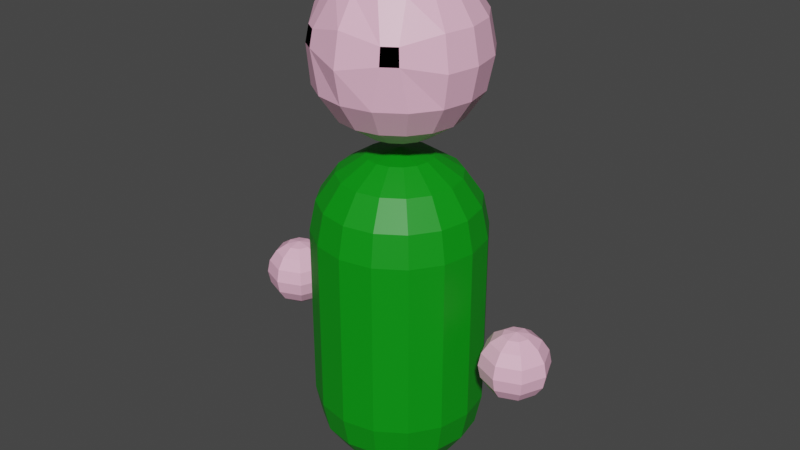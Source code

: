 # Source: Player_Model.blend  (saved by Blender 2.80.75; exported with 4.5.12 LTS)
import bpy
from mathutils import Matrix  # noqa: F401  (used for matrix-valued properties, if any)

bpy.ops.wm.read_factory_settings(use_empty=True)
scene = bpy.context.scene
scene.name = 'Scene'

# ---- collections
col_collection = bpy.data.collections.new('Collection'); scene.collection.children.link(col_collection)

# ---- materials (node trees are filled in below, after node groups)
mat_clothes = bpy.data.materials.new('Clothes')
mat_clothes.use_transparent_shadow = False
mat_skin = bpy.data.materials.new('Skin')
mat_skin.alpha_threshold = 0.0
mat_skin.use_transparent_shadow = False
mat_skin.line_color = (0.0, 0.0, 0.0, 1.0)
mat_eyes = bpy.data.materials.new('Eyes')
mat_eyes.use_transparent_shadow = False

# ---- material node trees
mat_clothes.use_nodes = True; mat_clothes.node_tree.nodes.clear()
_N = mat_clothes.node_tree.nodes; _L = mat_clothes.node_tree.links
n0 = _N.new('ShaderNodeOutputMaterial'); n0.name = 'Material Output'; n0.location = (300, 300)
n1 = _N.new('ShaderNodeBsdfPrincipled'); n1.name = 'Principled BSDF'; n1.location = (10, 300)
n1.distribution = 'GGX'
n1.subsurface_method = 'BURLEY'
n1.inputs[0].default_value = (0.0, 0.2932, 0.004274, 1.0)
n1.inputs[3].default_value = 1.45
n1.inputs[27].default_value = (0.0, 0.0, 0.0, 1.0)
n1.inputs[28].default_value = 1.0
_L.new(n1.outputs[0], n0.inputs[0])
n0.is_active_output = True
mat_skin.use_nodes = True; mat_skin.node_tree.nodes.clear()
_N = mat_skin.node_tree.nodes; _L = mat_skin.node_tree.links
n0 = _N.new('ShaderNodeOutputMaterial'); n0.name = 'Material Output'; n0.location = (300, 300)
n1 = _N.new('ShaderNodeBsdfPrincipled'); n1.name = 'Principled BSDF'; n1.location = (10, 300)
n1.distribution = 'GGX'
n1.subsurface_method = 'BURLEY'
n1.inputs[0].default_value = (1.0, 0.5225, 0.7118, 1.0)
n1.inputs[2].default_value = 0.4
n1.inputs[3].default_value = 1.45
n1.inputs[27].default_value = (0.0, 0.0, 0.0, 1.0)
n1.inputs[28].default_value = 1.0
_L.new(n1.outputs[0], n0.inputs[0])
n0.is_active_output = True
mat_eyes.use_nodes = True; mat_eyes.node_tree.nodes.clear()
_N = mat_eyes.node_tree.nodes; _L = mat_eyes.node_tree.links
n0 = _N.new('ShaderNodeOutputMaterial'); n0.name = 'Material Output'; n0.location = (300, 300)
n1 = _N.new('ShaderNodeBsdfPrincipled'); n1.name = 'Principled BSDF'; n1.location = (10, 300)
n1.distribution = 'GGX'
n1.subsurface_method = 'BURLEY'
n1.inputs[0].default_value = (0.0, 0.0, 0.0, 1.0)
n1.inputs[3].default_value = 1.45
n1.inputs[13].default_value = 0.0
n1.inputs[27].default_value = (0.0, 0.0, 0.0, 1.0)
n1.inputs[28].default_value = 1.0
_L.new(n1.outputs[0], n0.inputs[0])
n0.is_active_output = True

# ---- world
world_world = bpy.data.worlds.new('World'); scene.world = world_world
world_world.use_nodes = True; world_world.node_tree.nodes.clear()
_N = world_world.node_tree.nodes; _L = world_world.node_tree.links
n0 = _N.new('ShaderNodeOutputWorld'); n0.name = 'World Output'; n0.location = (300, 300)
n1 = _N.new('ShaderNodeBackground'); n1.name = 'Background'; n1.location = (10, 300)
n1.inputs[0].default_value = (0.05088, 0.05088, 0.05088, 1.0)
_L.new(n1.outputs[0], n0.inputs[0])
n0.is_active_output = True
world_world.color = (0.05088, 0.05088, 0.05088)
world_world.use_sun_shadow = False
world_world.sun_shadow_jitter_overblur = 0.0

# ---- meshes
me_sphere = bpy.data.meshes.new('Sphere')
me_sphere.from_pydata([(0.0, 1.162, -0.221), (0.0, 1.065, -0.2887), (0.0, 0.1847, -0.2887), (0.0, 0.02278, -0.1196), (0.04576, 1.227, -0.1105), (0.08456, 1.162, -0.2042), (0.1105, 1.065, -0.2667), (0.1196, 0.2992, -0.2887), (0.1105, 0.1847, -0.2667), (0.08456, 0.08764, -0.2042), (0.04576, 0.02278, -0.1105), (0.08456, 1.227, -0.08456), (0.1563, 1.162, -0.1563), (0.2042, 1.065, -0.2042), (0.221, 0.2992, -0.221), (0.2042, 0.1847, -0.2042), (0.1563, 0.08764, -0.1563), (0.08456, 0.02278, -0.08456), (0.1105, 1.227, -0.04576), (0.2042, 1.162, -0.08456), (0.2667, 1.065, -0.1105), (0.2887, 0.2992, -0.1196), (0.2667, 0.1847, -0.1105), (0.2042, 0.08764, -0.08456), (0.1105, 0.02278, -0.04576), (0.1196, 1.227, -2.408e-07), (0.221, 1.162, -2.116e-07), (0.2887, 1.065, -1.771e-07), (0.3125, 0.2992, -5.234e-08), (0.2887, 0.1847, -3.369e-08), (0.221, 0.08764, -3.65e-08), (0.1196, 0.02278, -2.127e-08), (0.1105, 1.227, 0.04576), (0.2042, 1.162, 0.08456), (0.2667, 1.065, 0.1105), (0.2887, 0.2992, 0.1196), (0.2667, 0.1847, 0.1105), (0.2042, 0.08764, 0.08456), (0.1105, 0.02278, 0.04576), (0.08456, 1.227, 0.08456), (0.1562, 1.162, 0.1562), (0.2042, 1.065, 0.2042), (0.221, 0.2992, 0.221), (0.2042, 0.1847, 0.2042), (0.1562, 0.08764, 0.1562), (0.08456, 0.02278, 0.08456), (0.04576, 1.227, 0.1105), (0.08456, 1.162, 0.2042), (0.1105, 1.065, 0.2667), (0.1196, 0.2992, 0.2887), (0.1105, 0.1847, 0.2667), (0.08456, 0.08764, 0.2042), (0.04576, 0.02278, 0.1105), (-2.271e-08, 1.227, 0.1196), (-8.325e-08, 1.162, 0.221), (-9.256e-08, 1.065, 0.2887), (-1.019e-07, 0.2992, 0.3125), (-9.256e-08, 0.1847, 0.2887), (-8.325e-08, 0.08764, 0.221), (-5.065e-08, 0.02278, 0.1196), (-0.04576, 1.227, 0.1105), (-0.08456, 1.162, 0.2042), (-0.1105, 1.065, 0.2667), (-0.1196, 0.2992, 0.2887), (-0.1105, 0.1847, 0.2667), (-0.08456, 0.08764, 0.2042), (-0.04576, 0.02278, 0.1105), (-0.08456, 1.227, 0.08456), (-0.1563, 1.162, 0.1562), (-0.2042, 1.065, 0.2042), (-0.221, 0.2992, 0.221), (-0.2042, 0.1847, 0.2042), (-0.1563, 0.08764, 0.1562), (-0.08456, 0.02278, 0.08456), (-0.1105, 1.227, 0.04576), (-0.2042, 1.162, 0.08456), (-0.2667, 1.065, 0.1105), (-0.2887, 0.2992, 0.1196), (-0.2667, 0.1847, 0.1105), (-0.2042, 0.08764, 0.08456), (-0.1105, 0.02278, 0.04576), (-0.1196, 1.227, -2.78e-07), (-0.221, 1.162, -3.42e-07), (-0.2887, 1.065, -3.355e-07), (-0.3125, 0.2992, -2.386e-07), (-0.2887, 0.1847, -1.92e-07), (-0.221, 0.08764, -1.669e-07), (-0.1196, 0.02278, -1.097e-07), (-0.1105, 1.227, -0.04576), (-0.2042, 1.162, -0.08456), (-0.2667, 1.065, -0.1105), (-0.2887, 0.2992, -0.1196), (-0.2667, 0.1847, -0.1105), (-0.2042, 0.08764, -0.08456), (-0.1105, 0.02278, -0.04576), (-0.08456, 1.227, -0.08456), (-0.1562, 1.162, -0.1563), (-0.2042, 1.065, -0.2042), (-0.221, 0.2992, -0.221), (-0.2042, 0.1847, -0.2042), (-0.1562, 0.08764, -0.1563), (-0.08456, 0.02278, -0.08456), (-0.04576, 1.227, -0.1105), (-0.08456, 1.162, -0.2042), (-0.1105, 1.065, -0.2667), (-0.1196, 0.2992, -0.2887), (-0.1105, 0.1847, -0.2667), (-0.08456, 0.08764, -0.2042), (-0.04576, 0.02278, -0.1105), (-2.109e-14, 1.25, -2.037e-07), (3.317e-08, 1.227, -0.1196), (2.055e-07, 0.2992, -0.3125), (1.356e-07, 0.08764, -0.221), (0.0, -7.688e-15, -4.719e-08), (0.1196, 0.9508, -0.2887), (0.221, 0.9508, -0.221), (0.2887, 0.9508, -0.1196), (0.3125, 0.9508, -1.585e-07), (0.2887, 0.9508, 0.1196), (0.221, 0.9508, 0.221), (0.1196, 0.9508, 0.2887), (-1.019e-07, 0.9508, 0.3125), (-0.1196, 0.9508, 0.2887), (-0.221, 0.9508, 0.221), (-0.2887, 0.9508, 0.1196), (-0.3125, 0.9508, -3.448e-07), (-0.2887, 0.9508, -0.1196), (-0.221, 0.9508, -0.221), (-0.1196, 0.9508, -0.2887), (2.055e-07, 0.9508, -0.3125), (0.0, 1.82, -0.221), (0.0, 1.719, -0.2887), (0.0, 1.479, -0.2887), (0.0, 1.31, -0.1196), (0.04576, 1.888, -0.1105), (0.08456, 1.82, -0.2042), (0.1105, 1.719, -0.2667), (0.1196, 1.599, -0.2887), (0.1105, 1.479, -0.2667), (0.08456, 1.378, -0.2042), (0.04576, 1.31, -0.1105), (0.08456, 1.888, -0.08456), (0.1562, 1.82, -0.1563), (0.2042, 1.719, -0.2042), (0.221, 1.599, -0.221), (0.2042, 1.479, -0.2042), (0.1562, 1.378, -0.1563), (0.08456, 1.31, -0.08456), (0.1105, 1.888, -0.04576), (0.2042, 1.82, -0.08456), (0.2667, 1.719, -0.1105), (0.2887, 1.599, -0.1196), (0.2667, 1.479, -0.1105), (0.2042, 1.378, -0.08456), (0.1105, 1.31, -0.04576), (0.1196, 1.888, -3.484e-07), (0.221, 1.82, -3.187e-07), (0.2887, 1.719, -2.836e-07), (0.3125, 1.599, -2.641e-07), (0.2887, 1.479, -2.446e-07), (0.221, 1.378, -2.467e-07), (0.1196, 1.31, -2.31e-07), (0.1105, 1.888, 0.04576), (0.2042, 1.82, 0.08456), (0.2667, 1.719, 0.1105), (0.2887, 1.599, 0.1196), (0.2667, 1.479, 0.1105), (0.2042, 1.378, 0.08456), (0.1105, 1.31, 0.04576), (0.08456, 1.888, 0.08456), (0.1562, 1.82, 0.1562), (0.184, 1.689, 0.2246), (0.1924, 1.629, 0.2331), (0.2042, 1.479, 0.2042), (0.1562, 1.378, 0.1562), (0.08456, 1.31, 0.08456), (0.04576, 1.888, 0.1105), (0.08456, 1.82, 0.2042), (0.1371, 1.689, 0.2559), (0.1417, 1.629, 0.2669), (0.1105, 1.479, 0.2667), (0.08456, 1.378, 0.2042), (0.04576, 1.31, 0.1105), (-2.271e-08, 1.888, 0.1196), (-8.325e-08, 1.82, 0.221), (-9.256e-08, 1.719, 0.2887), (-1.019e-07, 1.599, 0.3125), (-9.256e-08, 1.479, 0.2887), (-8.325e-08, 1.378, 0.221), (-5.065e-08, 1.31, 0.1196), (-0.04576, 1.888, 0.1105), (-0.08456, 1.82, 0.2042), (-0.1371, 1.689, 0.2559), (-0.1417, 1.629, 0.2669), (-0.1105, 1.479, 0.2667), (-0.08456, 1.378, 0.2042), (-0.04576, 1.31, 0.1105), (-0.08456, 1.888, 0.08456), (-0.1562, 1.82, 0.1562), (-0.184, 1.689, 0.2246), (-0.1924, 1.629, 0.2331), (-0.2042, 1.479, 0.2042), (-0.1562, 1.378, 0.1562), (-0.08456, 1.31, 0.08456), (-0.1105, 1.888, 0.04576), (-0.2042, 1.82, 0.08456), (-0.2667, 1.719, 0.1105), (-0.2887, 1.599, 0.1196), (-0.2667, 1.479, 0.1105), (-0.2042, 1.378, 0.08456), (-0.1105, 1.31, 0.04576), (-0.1196, 1.888, -3.856e-07), (-0.221, 1.82, -4.491e-07), (-0.2887, 1.719, -4.419e-07), (-0.3125, 1.599, -4.504e-07), (-0.2887, 1.479, -4.029e-07), (-0.221, 1.378, -3.771e-07), (-0.1196, 1.31, -3.195e-07), (-0.1105, 1.888, -0.04576), (-0.2042, 1.82, -0.08456), (-0.2667, 1.719, -0.1105), (-0.2887, 1.599, -0.1196), (-0.2667, 1.479, -0.1105), (-0.2042, 1.378, -0.08456), (-0.1105, 1.31, -0.04576), (-0.08456, 1.888, -0.08456), (-0.1562, 1.82, -0.1563), (-0.2042, 1.719, -0.2042), (-0.221, 1.599, -0.221), (-0.2042, 1.479, -0.2042), (-0.1562, 1.378, -0.1563), (-0.08456, 1.31, -0.08456), (-0.04576, 1.888, -0.1105), (-0.08456, 1.82, -0.2042), (-0.1105, 1.719, -0.2667), (-0.1196, 1.599, -0.2887), (-0.1105, 1.479, -0.2667), (-0.08456, 1.378, -0.2042), (-0.04576, 1.31, -0.1105), (-2.109e-14, 1.911, -3.114e-07), (3.317e-08, 1.888, -0.1196), (2.055e-07, 1.599, -0.3125), (1.356e-07, 1.378, -0.221), (0.0, 1.286, -2.568e-07), (-0.4375, 0.5101, 0.0625), (-0.4183, 0.5506, 0.08166), (-0.4116, 0.5984, 0.08839), (-0.4183, 0.6463, 0.08166), (0.5, 0.5984, -0.125), (-0.4375, 0.6868, 0.0625), (0.5, 0.5101, -0.08839), (0.5, 0.483, -0.04784), (-0.4662, 0.7139, 0.03382), (-0.4522, 0.483, -9.585e-08), (0.5338, 0.7139, -0.03382), (0.5625, 0.6868, -0.0625), (0.5817, 0.6463, -0.08166), (0.5884, 0.5984, -0.08839), (0.5817, 0.5506, -0.08166), (0.5625, 0.5101, -0.0625), (0.5338, 0.483, -0.03382), (-0.4116, 0.5101, -1.026e-07), (-0.3845, 0.5506, -1.045e-07), (0.5478, 0.7139, -1.358e-07), (0.5884, 0.6868, -1.314e-07), (0.6155, 0.6463, -1.201e-07), (0.625, 0.5984, -1.17e-07), (0.6155, 0.5506, -1.045e-07), (0.5884, 0.5101, -1.026e-07), (0.5478, 0.483, -9.585e-08), (-0.375, 0.5984, -1.17e-07), (-0.3845, 0.6463, -1.201e-07), (0.5338, 0.7139, 0.03382), (0.5625, 0.6868, 0.0625), (0.5817, 0.6463, 0.08166), (0.5884, 0.5984, 0.08839), (0.5817, 0.5506, 0.08166), (0.5625, 0.5101, 0.0625), (0.5338, 0.483, 0.03382), (-0.4116, 0.6868, -1.314e-07), (-0.4522, 0.7139, -1.358e-07), (0.5, 0.7139, 0.04784), (0.5, 0.6868, 0.08839), (0.5, 0.6463, 0.1155), (0.5, 0.5984, 0.125), (0.5, 0.5506, 0.1155), (0.5, 0.5101, 0.08839), (0.5, 0.483, 0.04784), (-0.4662, 0.483, -0.03382), (-0.4375, 0.5101, -0.0625), (0.4662, 0.7139, 0.03382), (0.4375, 0.6868, 0.0625), (0.4183, 0.6463, 0.08166), (0.4116, 0.5984, 0.08839), (0.4183, 0.5506, 0.08166), (0.4375, 0.5101, 0.0625), (0.4662, 0.483, 0.03382), (-0.4183, 0.5506, -0.08166), (-0.4116, 0.5984, -0.08839), (0.4522, 0.7139, -1.358e-07), (0.4116, 0.6868, -1.361e-07), (0.3845, 0.6463, -1.248e-07), (0.375, 0.5984, -1.17e-07), (0.3845, 0.5506, -1.092e-07), (0.4116, 0.5101, -1.073e-07), (0.4522, 0.483, -1.005e-07), (-0.4183, 0.6463, -0.08166), (-0.4375, 0.6868, -0.0625), (0.4662, 0.7139, -0.03382), (0.4375, 0.6868, -0.0625), (0.4183, 0.6463, -0.08166), (0.4116, 0.5984, -0.08839), (0.4183, 0.5506, -0.08166), (0.4375, 0.5101, -0.0625), (0.4662, 0.483, -0.03382), (0.5, 0.4734, -9.601e-08), (0.5, 0.7234, -1.179e-07), (0.5, 0.7139, -0.04784), (0.5, 0.6868, -0.08839), (0.5, 0.6463, -0.1155), (-0.4662, 0.7139, -0.03382), (0.5, 0.5506, -0.1155), (-0.5, 0.483, -0.04784), (-0.5, 0.5101, -0.08839), (-0.5, 0.5984, -0.125), (-0.4662, 0.483, 0.03382), (-0.5, 0.7139, 0.04784), (-0.5, 0.6868, 0.08839), (-0.5, 0.6463, 0.1155), (-0.5, 0.5984, 0.125), (-0.5, 0.5506, 0.1155), (-0.5, 0.5101, 0.08839), (-0.5, 0.483, 0.04784), (-0.5338, 0.7139, 0.03382), (-0.5625, 0.6868, 0.0625), (-0.5817, 0.6463, 0.08166), (-0.5884, 0.5984, 0.08839), (-0.5817, 0.5506, 0.08166), (-0.5625, 0.5101, 0.0625), (-0.5338, 0.483, 0.03382), (-0.5478, 0.7139, -1.358e-07), (-0.5884, 0.6868, -1.361e-07), (-0.6155, 0.6463, -1.248e-07), (-0.625, 0.5984, -1.17e-07), (-0.6155, 0.5506, -1.092e-07), (-0.5884, 0.5101, -1.073e-07), (-0.5478, 0.483, -1.005e-07), (-0.5338, 0.7139, -0.03382), (-0.5625, 0.6868, -0.0625), (-0.5817, 0.6463, -0.08166), (-0.5884, 0.5984, -0.08839), (-0.5817, 0.5506, -0.08166), (-0.5625, 0.5101, -0.0625), (-0.5338, 0.483, -0.03382), (-0.5, 0.4734, -9.601e-08), (-0.5, 0.7234, -1.179e-07), (-0.5, 0.7139, -0.04784), (-0.5, 0.6868, -0.08839), (-0.5, 0.6463, -0.1155), (-0.5, 0.5506, -0.1155)], [], [(110, 109, 4), (113, 3, 10), (112, 2, 8, 9), (129, 1, 6, 114), (0, 110, 4, 5), (3, 112, 9, 10), (2, 111, 7, 8), (1, 0, 5, 6), (114, 6, 13, 115), (5, 4, 11, 12), (10, 9, 16, 17), (8, 7, 14, 15), (6, 5, 12, 13), (4, 109, 11), (113, 10, 17), (9, 8, 15, 16), (17, 16, 23, 24), (15, 14, 21, 22), (13, 12, 19, 20), (11, 109, 18), (113, 17, 24), (16, 15, 22, 23), (115, 13, 20, 116), (12, 11, 18, 19), (20, 19, 26, 27), (18, 109, 25), (113, 24, 31), (23, 22, 29, 30), (116, 20, 27, 117), (19, 18, 25, 26), (24, 23, 30, 31), (22, 21, 28, 29), (113, 31, 38), (30, 29, 36, 37), (117, 27, 34, 118), (26, 25, 32, 33), (31, 30, 37, 38), (29, 28, 35, 36), (27, 26, 33, 34), (25, 109, 32), (33, 32, 39, 40), (38, 37, 44, 45), (36, 35, 42, 43), (34, 33, 40, 41), (32, 109, 39), (113, 38, 45), (37, 36, 43, 44), (118, 34, 41, 119), (45, 44, 51, 52), (43, 42, 49, 50), (41, 40, 47, 48), (39, 109, 46), (113, 45, 52), (44, 43, 50, 51), (119, 41, 48, 120), (40, 39, 46, 47), (46, 109, 53), (113, 52, 59), (51, 50, 57, 58), (120, 48, 55, 121), (47, 46, 53, 54), (52, 51, 58, 59), (50, 49, 56, 57), (48, 47, 54, 55), (58, 57, 64, 65), (121, 55, 62, 122), (54, 53, 60, 61), (59, 58, 65, 66), (57, 56, 63, 64), (55, 54, 61, 62), (53, 109, 60), (113, 59, 66), (66, 65, 72, 73), (64, 63, 70, 71), (62, 61, 68, 69), (60, 109, 67), (113, 66, 73), (65, 64, 71, 72), (122, 62, 69, 123), (61, 60, 67, 68), (71, 70, 77, 78), (69, 68, 75, 76), (67, 109, 74), (113, 73, 80), (72, 71, 78, 79), (123, 69, 76, 124), (68, 67, 74, 75), (73, 72, 79, 80), (113, 80, 87), (79, 78, 85, 86), (124, 76, 83, 125), (75, 74, 81, 82), (80, 79, 86, 87), (78, 77, 84, 85), (76, 75, 82, 83), (74, 109, 81), (125, 83, 90, 126), (82, 81, 88, 89), (87, 86, 93, 94), (85, 84, 91, 92), (83, 82, 89, 90), (81, 109, 88), (113, 87, 94), (86, 85, 92, 93), (94, 93, 100, 101), (92, 91, 98, 99), (90, 89, 96, 97), (88, 109, 95), (113, 94, 101), (93, 92, 99, 100), (126, 90, 97, 127), (89, 88, 95, 96), (97, 96, 103, 104), (95, 109, 102), (113, 101, 108), (100, 99, 106, 107), (127, 97, 104, 128), (96, 95, 102, 103), (101, 100, 107, 108), (99, 98, 105, 106), (113, 108, 3), (107, 106, 2, 112), (128, 104, 1, 129), (103, 102, 110, 0), (108, 107, 112, 3), (106, 105, 111, 2), (104, 103, 0, 1), (102, 109, 110), (105, 128, 129, 111), (98, 127, 128, 105), (91, 126, 127, 98), (84, 125, 126, 91), (77, 124, 125, 84), (70, 123, 124, 77), (63, 122, 123, 70), (56, 121, 122, 63), (49, 120, 121, 56), (42, 119, 120, 49), (35, 118, 119, 42), (28, 117, 118, 35), (21, 116, 117, 28), (14, 115, 116, 21), (7, 114, 115, 14), (111, 129, 114, 7), (242, 132, 138, 139), (241, 131, 136, 137), (130, 240, 134, 135), (133, 242, 139, 140), (132, 241, 137, 138), (131, 130, 135, 136), (240, 239, 134), (243, 133, 140), (140, 139, 146, 147), (138, 137, 144, 145), (136, 135, 142, 143), (134, 239, 141), (243, 140, 147), (139, 138, 145, 146), (137, 136, 143, 144), (135, 134, 141, 142), (143, 142, 149, 150), (141, 239, 148), (243, 147, 154), (146, 145, 152, 153), (144, 143, 150, 151), (142, 141, 148, 149), (147, 146, 153, 154), (145, 144, 151, 152), (243, 154, 161), (153, 152, 159, 160), (151, 150, 157, 158), (149, 148, 155, 156), (154, 153, 160, 161), (152, 151, 158, 159), (150, 149, 156, 157), (148, 239, 155), (156, 155, 162, 163), (161, 160, 167, 168), (159, 158, 165, 166), (157, 156, 163, 164), (155, 239, 162), (243, 161, 168), (160, 159, 166, 167), (158, 157, 164, 165), (168, 167, 174, 175), (166, 165, 172, 173), (164, 163, 170, 171), (162, 239, 169), (243, 168, 175), (167, 166, 173, 174), (165, 164, 171, 172), (163, 162, 169, 170), (169, 239, 176), (243, 175, 182), (174, 173, 180, 181), (172, 171, 178, 179), (170, 169, 176, 177), (175, 174, 181, 182), (173, 172, 179, 180), (171, 170, 177, 178), (181, 180, 187, 188), (179, 178, 185, 186), (177, 176, 183, 184), (182, 181, 188, 189), (180, 179, 186, 187), (178, 177, 184, 185), (176, 239, 183), (243, 182, 189), (189, 188, 195, 196), (187, 186, 193, 194), (185, 184, 191, 192), (183, 239, 190), (243, 189, 196), (188, 187, 194, 195), (186, 185, 192, 193), (184, 183, 190, 191), (194, 193, 200, 201), (192, 191, 198, 199), (190, 239, 197), (243, 196, 203), (195, 194, 201, 202), (193, 192, 199, 200), (191, 190, 197, 198), (196, 195, 202, 203), (243, 203, 210), (202, 201, 208, 209), (200, 199, 206, 207), (198, 197, 204, 205), (203, 202, 209, 210), (201, 200, 207, 208), (199, 198, 205, 206), (197, 239, 204), (207, 206, 213, 214), (205, 204, 211, 212), (210, 209, 216, 217), (208, 207, 214, 215), (206, 205, 212, 213), (204, 239, 211), (243, 210, 217), (209, 208, 215, 216), (217, 216, 223, 224), (215, 214, 221, 222), (213, 212, 219, 220), (211, 239, 218), (243, 217, 224), (216, 215, 222, 223), (214, 213, 220, 221), (212, 211, 218, 219), (220, 219, 226, 227), (218, 239, 225), (243, 224, 231), (223, 222, 229, 230), (221, 220, 227, 228), (219, 218, 225, 226), (224, 223, 230, 231), (222, 221, 228, 229), (243, 231, 238), (230, 229, 236, 237), (228, 227, 234, 235), (226, 225, 232, 233), (231, 230, 237, 238), (229, 228, 235, 236), (227, 226, 233, 234), (225, 239, 232), (233, 232, 240, 130), (238, 237, 242, 133), (236, 235, 241, 132), (234, 233, 130, 131), (232, 239, 240), (243, 238, 133), (237, 236, 132, 242), (235, 234, 131, 241), (251, 250, 259, 260), (321, 248, 257, 258), (319, 318, 255, 256), (317, 316, 254), (315, 251, 260), (250, 321, 258, 259), (248, 319, 256, 257), (318, 317, 254, 255), (256, 255, 264, 265), (254, 316, 263), (315, 260, 269), (259, 258, 267, 268), (257, 256, 265, 266), (255, 254, 263, 264), (260, 259, 268, 269), (258, 257, 266, 267), (315, 269, 278), (268, 267, 276, 277), (266, 265, 274, 275), (264, 263, 272, 273), (269, 268, 277, 278), (267, 266, 275, 276), (265, 264, 273, 274), (263, 316, 272), (273, 272, 281, 282), (278, 277, 286, 287), (276, 275, 284, 285), (274, 273, 282, 283), (272, 316, 281), (315, 278, 287), (277, 276, 285, 286), (275, 274, 283, 284), (287, 286, 295, 296), (285, 284, 293, 294), (283, 282, 291, 292), (281, 316, 290), (315, 287, 296), (286, 285, 294, 295), (284, 283, 292, 293), (282, 281, 290, 291), (290, 316, 299), (315, 296, 305), (295, 294, 303, 304), (293, 292, 301, 302), (291, 290, 299, 300), (296, 295, 304, 305), (294, 293, 302, 303), (292, 291, 300, 301), (304, 303, 312, 313), (302, 301, 310, 311), (300, 299, 308, 309), (305, 304, 313, 314), (303, 302, 311, 312), (301, 300, 309, 310), (299, 316, 308), (315, 305, 314), (314, 313, 250, 251), (312, 311, 248, 321), (310, 309, 318, 319), (308, 316, 317), (315, 314, 251), (313, 312, 321, 250), (311, 310, 319, 248), (309, 308, 317, 318), (322, 323, 289, 288), (359, 324, 298, 297), (358, 357, 307, 306), (356, 355, 320), (354, 322, 288), (323, 359, 297, 289), (324, 358, 306, 298), (357, 356, 320, 307), (306, 307, 279, 271), (320, 355, 280), (354, 288, 253), (289, 297, 262, 261), (298, 306, 271, 270), (307, 320, 280, 279), (288, 289, 261, 253), (297, 298, 270, 262), (354, 253, 325), (261, 262, 245, 244), (270, 271, 247, 246), (279, 280, 252, 249), (253, 261, 244, 325), (262, 270, 246, 245), (271, 279, 249, 247), (280, 355, 252), (249, 252, 326, 327), (325, 244, 331, 332), (245, 246, 329, 330), (247, 249, 327, 328), (252, 355, 326), (354, 325, 332), (244, 245, 330, 331), (246, 247, 328, 329), (332, 331, 338, 339), (330, 329, 336, 337), (328, 327, 334, 335), (326, 355, 333), (354, 332, 339), (331, 330, 337, 338), (329, 328, 335, 336), (327, 326, 333, 334), (333, 355, 340), (354, 339, 346), (338, 337, 344, 345), (336, 335, 342, 343), (334, 333, 340, 341), (339, 338, 345, 346), (337, 336, 343, 344), (335, 334, 341, 342), (345, 344, 351, 352), (343, 342, 349, 350), (341, 340, 347, 348), (346, 345, 352, 353), (344, 343, 350, 351), (342, 341, 348, 349), (340, 355, 347), (354, 346, 353), (353, 352, 323, 322), (351, 350, 324, 359), (349, 348, 357, 358), (347, 355, 356), (354, 353, 322), (352, 351, 359, 323), (350, 349, 358, 324), (348, 347, 356, 357)])
me_sphere.polygons.foreach_set('material_index', [0, 0, 0, 0, 0, 0, 0, 0, 0, 0, 0, 0, 0, 0, 0, 0, 0, 0, 0, 0, 0, 0, 0, 0, 0, 0, 0, 0, 0, 0, 0, 0, 0, 0, 0, 0, 0, 0, 0, 0, 0, 0, 0, 0, 0, 0, 0, 0, 0, 0, 0, 0, 0, 0, 0, 0, 0, 0, 0, 0, 0, 0, 0, 0, 0, 0, 0, 0, 0, 0, 0, 0, 0, 0, 0, 0, 0, 0, 0, 0, 0, 0, 0, 0, 0, 0, 0, 0, 0, 0, 0, 0, 0, 0, 0, 0, 0, 0, 0, 0, 0, 0, 0, 0, 0, 0, 0, 0, 0, 0, 0, 0, 0, 0, 0, 0, 0, 0, 0, 0, 0, 0, 0, 0, 0, 0, 0, 0, 0, 0, 0, 0, 0, 0, 0, 0, 0, 0, 0, 0, 0, 0, 0, 0, 1, 1, 1, 1, 1, 1, 1, 1, 1, 1, 1, 1, 1, 1, 1, 1, 1, 1, 1, 1, 1, 1, 1, 1, 1, 1, 1, 1, 1, 1, 1, 1, 1, 1, 1, 1, 1, 1, 1, 1, 1, 1, 1, 1, 1, 1, 1, 1, 1, 1, 1, 2, 1, 1, 1, 1, 1, 1, 1, 1, 1, 1, 1, 1, 1, 1, 1, 1, 1, 1, 1, 1, 1, 1, 1, 1, 1, 2, 1, 1, 1, 1, 1, 1, 1, 1, 1, 1, 1, 1, 1, 1, 1, 1, 1, 1, 1, 1, 1, 1, 1, 1, 1, 1, 1, 1, 1, 1, 1, 1, 1, 1, 1, 1, 1, 1, 1, 1, 1, 1, 1, 1, 1, 1, 1, 1, 1, 1, 1, 1, 1, 1, 1, 1, 1, 1, 1, 1, 1, 1, 1, 1, 1, 1, 1, 1, 1, 1, 1, 1, 1, 1, 1, 1, 1, 1, 1, 1, 1, 1, 1, 1, 1, 1, 1, 1, 1, 1, 1, 1, 1, 1, 1, 1, 1, 1, 1, 1, 1, 1, 1, 1, 1, 1, 1, 1, 1, 1, 1, 1, 1, 1, 1, 1, 1, 1, 1, 1, 1, 1, 1, 1, 1, 1, 1, 1, 1, 1, 1, 1, 1, 1, 1, 1, 1, 1, 1, 1, 1, 1, 1, 1, 1, 1, 1, 1, 1, 1, 1, 1, 1, 1, 1, 1, 1, 1, 1, 1, 1, 1, 1, 1, 1, 1, 1, 1, 1, 1, 1, 1, 1, 1, 1, 1, 1, 1])
_uv = me_sphere.uv_layers.new(name='UVMap')
_uv.uv.foreach_set('vector', [0.75, 0.875, 0.7188, 1.0, 0.6875, 0.875, 0.7188, 0.0, 0.75, 0.125, 0.6875, 0.125, 0.75, 0.25, 0.75, 0.375, 0.6875, 0.375, 0.6875, 0.25, 0.75, 0.5, 0.75, 0.625, 0.6875, 0.625, 0.6875, 0.5, 0.75, 0.75, 0.75, 0.875, 0.6875, 0.875, 0.6875, 0.75, 0.75, 0.125, 0.75, 0.25, 0.6875, 0.25, 0.6875, 0.125, 0.75, 0.375, 0.75, 0.5, 0.6875, 0.5, 0.6875, 0.375, 0.75, 0.625, 0.75, 0.75, 0.6875, 0.75, 0.6875, 0.625, 0.6875, 0.5, 0.6875, 0.625, 0.625, 0.625, 0.625, 0.5, 0.6875, 0.75, 0.6875, 0.875, 0.625, 0.875, 0.625, 0.75, 0.6875, 0.125, 0.6875, 0.25, 0.625, 0.25, 0.625, 0.125, 0.6875, 0.375, 0.6875, 0.5, 0.625, 0.5, 0.625, 0.375, 0.6875, 0.625, 0.6875, 0.75, 0.625, 0.75, 0.625, 0.625, 0.6875, 0.875, 0.6562, 1.0, 0.625, 0.875, 0.6562, 0.0, 0.6875, 0.125, 0.625, 0.125, 0.6875, 0.25, 0.6875, 0.375, 0.625, 0.375, 0.625, 0.25, 0.625, 0.125, 0.625, 0.25, 0.5625, 0.25, 0.5625, 0.125, 0.625, 0.375, 0.625, 0.5, 0.5625, 0.5, 0.5625, 0.375, 0.625, 0.625, 0.625, 0.75, 0.5625, 0.75, 0.5625, 0.625, 0.625, 0.875, 0.5938, 1.0, 0.5625, 0.875, 0.5938, 0.0, 0.625, 0.125, 0.5625, 0.125, 0.625, 0.25, 0.625, 0.375, 0.5625, 0.375, 0.5625, 0.25, 0.625, 0.5, 0.625, 0.625, 0.5625, 0.625, 0.5625, 0.5, 0.625, 0.75, 0.625, 0.875, 0.5625, 0.875, 0.5625, 0.75, 0.5625, 0.625, 0.5625, 0.75, 0.5, 0.75, 0.5, 0.625, 0.5625, 0.875, 0.5313, 1.0, 0.5, 0.875, 0.5313, 0.0, 0.5625, 0.125, 0.5, 0.125, 0.5625, 0.25, 0.5625, 0.375, 0.5, 0.375, 0.5, 0.25, 0.5625, 0.5, 0.5625, 0.625, 0.5, 0.625, 0.5, 0.5, 0.5625, 0.75, 0.5625, 0.875, 0.5, 0.875, 0.5, 0.75, 0.5625, 0.125, 0.5625, 0.25, 0.5, 0.25, 0.5, 0.125, 0.5625, 0.375, 0.5625, 0.5, 0.5, 0.5, 0.5, 0.375, 0.4688, 0.0, 0.5, 0.125, 0.4375, 0.125, 0.5, 0.25, 0.5, 0.375, 0.4375, 0.375, 0.4375, 0.25, 0.5, 0.5, 0.5, 0.625, 0.4375, 0.625, 0.4375, 0.5, 0.5, 0.75, 0.5, 0.875, 0.4375, 0.875, 0.4375, 0.75, 0.5, 0.125, 0.5, 0.25, 0.4375, 0.25, 0.4375, 0.125, 0.5, 0.375, 0.5, 0.5, 0.4375, 0.5, 0.4375, 0.375, 0.5, 0.625, 0.5, 0.75, 0.4375, 0.75, 0.4375, 0.625, 0.5, 0.875, 0.4688, 1.0, 0.4375, 0.875, 0.4375, 0.75, 0.4375, 0.875, 0.375, 0.875, 0.375, 0.75, 0.4375, 0.125, 0.4375, 0.25, 0.375, 0.25, 0.375, 0.125, 0.4375, 0.375, 0.4375, 0.5, 0.375, 0.5, 0.375, 0.375, 0.4375, 0.625, 0.4375, 0.75, 0.375, 0.75, 0.375, 0.625, 0.4375, 0.875, 0.4063, 1.0, 0.375, 0.875, 0.4063, 0.0, 0.4375, 0.125, 0.375, 0.125, 0.4375, 0.25, 0.4375, 0.375, 0.375, 0.375, 0.375, 0.25, 0.4375, 0.5, 0.4375, 0.625, 0.375, 0.625, 0.375, 0.5, 0.375, 0.125, 0.375, 0.25, 0.3125, 0.25, 0.3125, 0.125, 0.375, 0.375, 0.375, 0.5, 0.3125, 0.5, 0.3125, 0.375, 0.375, 0.625, 0.375, 0.75, 0.3125, 0.75, 0.3125, 0.625, 0.375, 0.875, 0.3438, 1.0, 0.3125, 0.875, 0.3438, 0.0, 0.375, 0.125, 0.3125, 0.125, 0.375, 0.25, 0.375, 0.375, 0.3125, 0.375, 0.3125, 0.25, 0.375, 0.5, 0.375, 0.625, 0.3125, 0.625, 0.3125, 0.5, 0.375, 0.75, 0.375, 0.875, 0.3125, 0.875, 0.3125, 0.75, 0.3125, 0.875, 0.2812, 1.0, 0.25, 0.875, 0.2812, 0.0, 0.3125, 0.125, 0.25, 0.125, 0.3125, 0.25, 0.3125, 0.375, 0.25, 0.375, 0.25, 0.25, 0.3125, 0.5, 0.3125, 0.625, 0.25, 0.625, 0.25, 0.5, 0.3125, 0.75, 0.3125, 0.875, 0.25, 0.875, 0.25, 0.75, 0.3125, 0.125, 0.3125, 0.25, 0.25, 0.25, 0.25, 0.125, 0.3125, 0.375, 0.3125, 0.5, 0.25, 0.5, 0.25, 0.375, 0.3125, 0.625, 0.3125, 0.75, 0.25, 0.75, 0.25, 0.625, 0.25, 0.25, 0.25, 0.375, 0.1875, 0.375, 0.1875, 0.25, 0.25, 0.5, 0.25, 0.625, 0.1875, 0.625, 0.1875, 0.5, 0.25, 0.75, 0.25, 0.875, 0.1875, 0.875, 0.1875, 0.75, 0.25, 0.125, 0.25, 0.25, 0.1875, 0.25, 0.1875, 0.125, 0.25, 0.375, 0.25, 0.5, 0.1875, 0.5, 0.1875, 0.375, 0.25, 0.625, 0.25, 0.75, 0.1875, 0.75, 0.1875, 0.625, 0.25, 0.875, 0.2187, 1.0, 0.1875, 0.875, 0.2187, 0.0, 0.25, 0.125, 0.1875, 0.125, 0.1875, 0.125, 0.1875, 0.25, 0.125, 0.25, 0.125, 0.125, 0.1875, 0.375, 0.1875, 0.5, 0.125, 0.5, 0.125, 0.375, 0.1875, 0.625, 0.1875, 0.75, 0.125, 0.75, 0.125, 0.625, 0.1875, 0.875, 0.1562, 1.0, 0.125, 0.875, 0.1562, 0.0, 0.1875, 0.125, 0.125, 0.125, 0.1875, 0.25, 0.1875, 0.375, 0.125, 0.375, 0.125, 0.25, 0.1875, 0.5, 0.1875, 0.625, 0.125, 0.625, 0.125, 0.5, 0.1875, 0.75, 0.1875, 0.875, 0.125, 0.875, 0.125, 0.75, 0.125, 0.375, 0.125, 0.5, 0.0625, 0.5, 0.0625, 0.375, 0.125, 0.625, 0.125, 0.75, 0.0625, 0.75, 0.0625, 0.625, 0.125, 0.875, 0.09375, 1.0, 0.0625, 0.875, 0.09375, 0.0, 0.125, 0.125, 0.0625, 0.125, 0.125, 0.25, 0.125, 0.375, 0.0625, 0.375, 0.0625, 0.25, 0.125, 0.5, 0.125, 0.625, 0.0625, 0.625, 0.0625, 0.5, 0.125, 0.75, 0.125, 0.875, 0.0625, 0.875, 0.0625, 0.75, 0.125, 0.125, 0.125, 0.25, 0.0625, 0.25, 0.0625, 0.125, 0.03125, 0.0, 0.0625, 0.125, 0.0, 0.125, 0.0625, 0.25, 0.0625, 0.375, 0.0, 0.375, 0.0, 0.25, 0.0625, 0.5, 0.0625, 0.625, 0.0, 0.625, 0.0, 0.5, 0.0625, 0.75, 0.0625, 0.875, 0.0, 0.875, 0.0, 0.75, 0.0625, 0.125, 0.0625, 0.25, 0.0, 0.25, 0.0, 0.125, 0.0625, 0.375, 0.0625, 0.5, 0.0, 0.5, 0.0, 0.375, 0.0625, 0.625, 0.0625, 0.75, 0.0, 0.75, 0.0, 0.625, 0.0625, 0.875, 0.03125, 1.0, 0.0, 0.875, 1.0, 0.5, 1.0, 0.625, 0.9375, 0.625, 0.9375, 0.5, 1.0, 0.75, 1.0, 0.875, 0.9375, 0.875, 0.9375, 0.75, 1.0, 0.125, 1.0, 0.25, 0.9375, 0.25, 0.9375, 0.125, 1.0, 0.375, 1.0, 0.5, 0.9375, 0.5, 0.9375, 0.375, 1.0, 0.625, 1.0, 0.75, 0.9375, 0.75, 0.9375, 0.625, 1.0, 0.875, 0.9687, 1.0, 0.9375, 0.875, 0.9687, 0.0, 1.0, 0.125, 0.9375, 0.125, 1.0, 0.25, 1.0, 0.375, 0.9375, 0.375, 0.9375, 0.25, 0.9375, 0.125, 0.9375, 0.25, 0.875, 0.25, 0.875, 0.125, 0.9375, 0.375, 0.9375, 0.5, 0.875, 0.5, 0.875, 0.375, 0.9375, 0.625, 0.9375, 0.75, 0.875, 0.75, 0.875, 0.625, 0.9375, 0.875, 0.9062, 1.0, 0.875, 0.875, 0.9062, 0.0, 0.9375, 0.125, 0.875, 0.125, 0.9375, 0.25, 0.9375, 0.375, 0.875, 0.375, 0.875, 0.25, 0.9375, 0.5, 0.9375, 0.625, 0.875, 0.625, 0.875, 0.5, 0.9375, 0.75, 0.9375, 0.875, 0.875, 0.875, 0.875, 0.75, 0.875, 0.625, 0.875, 0.75, 0.8125, 0.75, 0.8125, 0.625, 0.875, 0.875, 0.8437, 1.0, 0.8125, 0.875, 0.8437, 0.0, 0.875, 0.125, 0.8125, 0.125, 0.875, 0.25, 0.875, 0.375, 0.8125, 0.375, 0.8125, 0.25, 0.875, 0.5, 0.875, 0.625, 0.8125, 0.625, 0.8125, 0.5, 0.875, 0.75, 0.875, 0.875, 0.8125, 0.875, 0.8125, 0.75, 0.875, 0.125, 0.875, 0.25, 0.8125, 0.25, 0.8125, 0.125, 0.875, 0.375, 0.875, 0.5, 0.8125, 0.5, 0.8125, 0.375, 0.7812, 0.0, 0.8125, 0.125, 0.75, 0.125, 0.8125, 0.25, 0.8125, 0.375, 0.75, 0.375, 0.75, 0.25, 0.8125, 0.5, 0.8125, 0.625, 0.75, 0.625, 0.75, 0.5, 0.8125, 0.75, 0.8125, 0.875, 0.75, 0.875, 0.75, 0.75, 0.8125, 0.125, 0.8125, 0.25, 0.75, 0.25, 0.75, 0.125, 0.8125, 0.375, 0.8125, 0.5, 0.75, 0.5, 0.75, 0.375, 0.8125, 0.625, 0.8125, 0.75, 0.75, 0.75, 0.75, 0.625, 0.8125, 0.875, 0.7812, 1.0, 0.75, 0.875, 0.8125, 0.5, 0.8125, 0.5, 0.75, 0.5, 0.75, 0.5, 0.875, 0.5, 0.875, 0.5, 0.8125, 0.5, 0.8125, 0.5, 0.9375, 0.5, 0.9375, 0.5, 0.875, 0.5, 0.875, 0.5, 1.0, 0.5, 1.0, 0.5, 0.9375, 0.5, 0.9375, 0.5, 0.0625, 0.5, 0.0625, 0.5, 0.0, 0.5, 0.0, 0.5, 0.125, 0.5, 0.125, 0.5, 0.0625, 0.5, 0.0625, 0.5, 0.1875, 0.5, 0.1875, 0.5, 0.125, 0.5, 0.125, 0.5, 0.25, 0.5, 0.25, 0.5, 0.1875, 0.5, 0.1875, 0.5, 0.3125, 0.5, 0.3125, 0.5, 0.25, 0.5, 0.25, 0.5, 0.375, 0.5, 0.375, 0.5, 0.3125, 0.5, 0.3125, 0.5, 0.4375, 0.5, 0.4375, 0.5, 0.375, 0.5, 0.375, 0.5, 0.5, 0.5, 0.5, 0.5, 0.4375, 0.5, 0.4375, 0.5, 0.5625, 0.5, 0.5625, 0.5, 0.5, 0.5, 0.5, 0.5, 0.625, 0.5, 0.625, 0.5, 0.5625, 0.5, 0.5625, 0.5, 0.6875, 0.5, 0.6875, 0.5, 0.625, 0.5, 0.625, 0.5, 0.75, 0.5, 0.75, 0.5, 0.6875, 0.5, 0.6875, 0.5, 0.75, 0.25, 0.75, 0.375, 0.6875, 0.375, 0.6875, 0.25, 0.75, 0.5, 0.75, 0.625, 0.6875, 0.625, 0.6875, 0.5, 0.75, 0.75, 0.75, 0.875, 0.6875, 0.875, 0.6875, 0.75, 0.75, 0.125, 0.75, 0.25, 0.6875, 0.25, 0.6875, 0.125, 0.75, 0.375, 0.75, 0.5, 0.6875, 0.5, 0.6875, 0.375, 0.75, 0.625, 0.75, 0.75, 0.6875, 0.75, 0.6875, 0.625, 0.75, 0.875, 0.7188, 1.0, 0.6875, 0.875, 0.7188, 0.0, 0.75, 0.125, 0.6875, 0.125, 0.6875, 0.125, 0.6875, 0.25, 0.625, 0.25, 0.625, 0.125, 0.6875, 0.375, 0.6875, 0.5, 0.625, 0.5, 0.625, 0.375, 0.6875, 0.625, 0.6875, 0.75, 0.625, 0.75, 0.625, 0.625, 0.6875, 0.875, 0.6562, 1.0, 0.625, 0.875, 0.6562, 0.0, 0.6875, 0.125, 0.625, 0.125, 0.6875, 0.25, 0.6875, 0.375, 0.625, 0.375, 0.625, 0.25, 0.6875, 0.5, 0.6875, 0.625, 0.625, 0.625, 0.625, 0.5, 0.6875, 0.75, 0.6875, 0.875, 0.625, 0.875, 0.625, 0.75, 0.625, 0.625, 0.625, 0.75, 0.5625, 0.75, 0.5625, 0.625, 0.625, 0.875, 0.5938, 1.0, 0.5625, 0.875, 0.5938, 0.0, 0.625, 0.125, 0.5625, 0.125, 0.625, 0.25, 0.625, 0.375, 0.5625, 0.375, 0.5625, 0.25, 0.625, 0.5, 0.625, 0.625, 0.5625, 0.625, 0.5625, 0.5, 0.625, 0.75, 0.625, 0.875, 0.5625, 0.875, 0.5625, 0.75, 0.625, 0.125, 0.625, 0.25, 0.5625, 0.25, 0.5625, 0.125, 0.625, 0.375, 0.625, 0.5, 0.5625, 0.5, 0.5625, 0.375, 0.5313, 0.0, 0.5625, 0.125, 0.5, 0.125, 0.5625, 0.25, 0.5625, 0.375, 0.5, 0.375, 0.5, 0.25, 0.5625, 0.5, 0.5625, 0.625, 0.5, 0.625, 0.5, 0.5, 0.5625, 0.75, 0.5625, 0.875, 0.5, 0.875, 0.5, 0.75, 0.5625, 0.125, 0.5625, 0.25, 0.5, 0.25, 0.5, 0.125, 0.5625, 0.375, 0.5625, 0.5, 0.5, 0.5, 0.5, 0.375, 0.5625, 0.625, 0.5625, 0.75, 0.5, 0.75, 0.5, 0.625, 0.5625, 0.875, 0.5313, 1.0, 0.5, 0.875, 0.5, 0.75, 0.5, 0.875, 0.4375, 0.875, 0.4375, 0.75, 0.5, 0.125, 0.5, 0.25, 0.4375, 0.25, 0.4375, 0.125, 0.5, 0.375, 0.5, 0.5, 0.4375, 0.5, 0.4375, 0.375, 0.5, 0.625, 0.5, 0.75, 0.4375, 0.75, 0.4375, 0.625, 0.5, 0.875, 0.4688, 1.0, 0.4375, 0.875, 0.4688, 0.0, 0.5, 0.125, 0.4375, 0.125, 0.5, 0.25, 0.5, 0.375, 0.4375, 0.375, 0.4375, 0.25, 0.5, 0.5, 0.5, 0.625, 0.4375, 0.625, 0.4375, 0.5, 0.4375, 0.125, 0.4375, 0.25, 0.375, 0.25, 0.375, 0.125, 0.4375, 0.375, 0.4375, 0.5, 0.375, 0.5, 0.375, 0.375, 0.4375, 0.625, 0.4375, 0.75, 0.375, 0.75, 0.375, 0.625, 0.4375, 0.875, 0.4063, 1.0, 0.375, 0.875, 0.4063, 0.0, 0.4375, 0.125, 0.375, 0.125, 0.4375, 0.25, 0.4375, 0.375, 0.375, 0.375, 0.375, 0.25, 0.4375, 0.5, 0.4375, 0.625, 0.375, 0.625, 0.375, 0.5, 0.4375, 0.75, 0.4375, 0.875, 0.375, 0.875, 0.375, 0.75, 0.375, 0.875, 0.3438, 1.0, 0.3125, 0.875, 0.3438, 0.0, 0.375, 0.125, 0.3125, 0.125, 0.375, 0.25, 0.375, 0.375, 0.3125, 0.375, 0.3125, 0.25, 0.375, 0.5, 0.375, 0.625, 0.3125, 0.625, 0.3125, 0.5, 0.375, 0.75, 0.375, 0.875, 0.3125, 0.875, 0.3125, 0.75, 0.375, 0.125, 0.375, 0.25, 0.3125, 0.25, 0.3125, 0.125, 0.375, 0.375, 0.375, 0.5, 0.3125, 0.5, 0.3125, 0.375, 0.375, 0.625, 0.375, 0.75, 0.3125, 0.75, 0.3125, 0.625, 0.3125, 0.25, 0.3125, 0.375, 0.25, 0.375, 0.25, 0.25, 0.3125, 0.5, 0.3125, 0.625, 0.25, 0.625, 0.25, 0.5, 0.3125, 0.75, 0.3125, 0.875, 0.25, 0.875, 0.25, 0.75, 0.3125, 0.125, 0.3125, 0.25, 0.25, 0.25, 0.25, 0.125, 0.3125, 0.375, 0.3125, 0.5, 0.25, 0.5, 0.25, 0.375, 0.3125, 0.625, 0.3125, 0.75, 0.25, 0.75, 0.25, 0.625, 0.3125, 0.875, 0.2812, 1.0, 0.25, 0.875, 0.2812, 0.0, 0.3125, 0.125, 0.25, 0.125, 0.25, 0.125, 0.25, 0.25, 0.1875, 0.25, 0.1875, 0.125, 0.25, 0.375, 0.25, 0.5, 0.1875, 0.5, 0.1875, 0.375, 0.25, 0.625, 0.25, 0.75, 0.1875, 0.75, 0.1875, 0.625, 0.25, 0.875, 0.2187, 1.0, 0.1875, 0.875, 0.2187, 0.0, 0.25, 0.125, 0.1875, 0.125, 0.25, 0.25, 0.25, 0.375, 0.1875, 0.375, 0.1875, 0.25, 0.25, 0.5, 0.25, 0.625, 0.1875, 0.625, 0.1875, 0.5, 0.25, 0.75, 0.25, 0.875, 0.1875, 0.875, 0.1875, 0.75, 0.1875, 0.375, 0.1875, 0.5, 0.125, 0.5, 0.125, 0.375, 0.1875, 0.625, 0.1875, 0.75, 0.125, 0.75, 0.125, 0.625, 0.1875, 0.875, 0.1562, 1.0, 0.125, 0.875, 0.1562, 0.0, 0.1875, 0.125, 0.125, 0.125, 0.1875, 0.25, 0.1875, 0.375, 0.125, 0.375, 0.125, 0.25, 0.1875, 0.5, 0.1875, 0.625, 0.125, 0.625, 0.125, 0.5, 0.1875, 0.75, 0.1875, 0.875, 0.125, 0.875, 0.125, 0.75, 0.1875, 0.125, 0.1875, 0.25, 0.125, 0.25, 0.125, 0.125, 0.09375, 0.0, 0.125, 0.125, 0.0625, 0.125, 0.125, 0.25, 0.125, 0.375, 0.0625, 0.375, 0.0625, 0.25, 0.125, 0.5, 0.125, 0.625, 0.0625, 0.625, 0.0625, 0.5, 0.125, 0.75, 0.125, 0.875, 0.0625, 0.875, 0.0625, 0.75, 0.125, 0.125, 0.125, 0.25, 0.0625, 0.25, 0.0625, 0.125, 0.125, 0.375, 0.125, 0.5, 0.0625, 0.5, 0.0625, 0.375, 0.125, 0.625, 0.125, 0.75, 0.0625, 0.75, 0.0625, 0.625, 0.125, 0.875, 0.09375, 1.0, 0.0625, 0.875, 0.0625, 0.5, 0.0625, 0.625, 0.0, 0.625, 0.0, 0.5, 0.0625, 0.75, 0.0625, 0.875, 0.0, 0.875, 0.0, 0.75, 0.0625, 0.125, 0.0625, 0.25, 0.0, 0.25, 0.0, 0.125, 0.0625, 0.375, 0.0625, 0.5, 0.0, 0.5, 0.0, 0.375, 0.0625, 0.625, 0.0625, 0.75, 0.0, 0.75, 0.0, 0.625, 0.0625, 0.875, 0.03125, 1.0, 0.0, 0.875, 0.03125, 0.0, 0.0625, 0.125, 0.0, 0.125, 0.0625, 0.25, 0.0625, 0.375, 0.0, 0.375, 0.0, 0.25, 1.0, 0.125, 1.0, 0.25, 0.9375, 0.25, 0.9375, 0.125, 1.0, 0.375, 1.0, 0.5, 0.9375, 0.5, 0.9375, 0.375, 1.0, 0.625, 1.0, 0.75, 0.9375, 0.75, 0.9375, 0.625, 1.0, 0.875, 0.9687, 1.0, 0.9375, 0.875, 0.9687, 0.0, 1.0, 0.125, 0.9375, 0.125, 1.0, 0.25, 1.0, 0.375, 0.9375, 0.375, 0.9375, 0.25, 1.0, 0.5, 1.0, 0.625, 0.9375, 0.625, 0.9375, 0.5, 1.0, 0.75, 1.0, 0.875, 0.9375, 0.875, 0.9375, 0.75, 0.9375, 0.625, 0.9375, 0.75, 0.875, 0.75, 0.875, 0.625, 0.9375, 0.875, 0.9062, 1.0, 0.875, 0.875, 0.9062, 0.0, 0.9375, 0.125, 0.875, 0.125, 0.9375, 0.25, 0.9375, 0.375, 0.875, 0.375, 0.875, 0.25, 0.9375, 0.5, 0.9375, 0.625, 0.875, 0.625, 0.875, 0.5, 0.9375, 0.75, 0.9375, 0.875, 0.875, 0.875, 0.875, 0.75, 0.9375, 0.125, 0.9375, 0.25, 0.875, 0.25, 0.875, 0.125, 0.9375, 0.375, 0.9375, 0.5, 0.875, 0.5, 0.875, 0.375, 0.8437, 0.0, 0.875, 0.125, 0.8125, 0.125, 0.875, 0.25, 0.875, 0.375, 0.8125, 0.375, 0.8125, 0.25, 0.875, 0.5, 0.875, 0.625, 0.8125, 0.625, 0.8125, 0.5, 0.875, 0.75, 0.875, 0.875, 0.8125, 0.875, 0.8125, 0.75, 0.875, 0.125, 0.875, 0.25, 0.8125, 0.25, 0.8125, 0.125, 0.875, 0.375, 0.875, 0.5, 0.8125, 0.5, 0.8125, 0.375, 0.875, 0.625, 0.875, 0.75, 0.8125, 0.75, 0.8125, 0.625, 0.875, 0.875, 0.8437, 1.0, 0.8125, 0.875, 0.8125, 0.75, 0.8125, 0.875, 0.75, 0.875, 0.75, 0.75, 0.8125, 0.125, 0.8125, 0.25, 0.75, 0.25, 0.75, 0.125, 0.8125, 0.375, 0.8125, 0.5, 0.75, 0.5, 0.75, 0.375, 0.8125, 0.625, 0.8125, 0.75, 0.75, 0.75, 0.75, 0.625, 0.8125, 0.875, 0.7812, 1.0, 0.75, 0.875, 0.7812, 0.0, 0.8125, 0.125, 0.75, 0.125, 0.8125, 0.25, 0.8125, 0.375, 0.75, 0.375, 0.75, 0.25, 0.8125, 0.5, 0.8125, 0.625, 0.75, 0.625, 0.75, 0.5, 0.75, 0.125, 0.75, 0.25, 0.625, 0.25, 0.625, 0.125, 0.75, 0.375, 0.75, 0.5, 0.625, 0.5, 0.625, 0.375, 0.75, 0.625, 0.75, 0.75, 0.625, 0.75, 0.625, 0.625, 0.75, 0.875, 0.6875, 1.0, 0.625, 0.875, 0.6875, 0.0, 0.75, 0.125, 0.625, 0.125, 0.75, 0.25, 0.75, 0.375, 0.625, 0.375, 0.625, 0.25, 0.75, 0.5, 0.75, 0.625, 0.625, 0.625, 0.625, 0.5, 0.75, 0.75, 0.75, 0.875, 0.625, 0.875, 0.625, 0.75, 0.625, 0.625, 0.625, 0.75, 0.5, 0.75, 0.5, 0.625, 0.625, 0.875, 0.5625, 1.0, 0.5, 0.875, 0.5625, 0.0, 0.625, 0.125, 0.5, 0.125, 0.625, 0.25, 0.625, 0.375, 0.5, 0.375, 0.5, 0.25, 0.625, 0.5, 0.625, 0.625, 0.5, 0.625, 0.5, 0.5, 0.625, 0.75, 0.625, 0.875, 0.5, 0.875, 0.5, 0.75, 0.625, 0.125, 0.625, 0.25, 0.5, 0.25, 0.5, 0.125, 0.625, 0.375, 0.625, 0.5, 0.5, 0.5, 0.5, 0.375, 0.4375, 0.0, 0.5, 0.125, 0.375, 0.125, 0.5, 0.25, 0.5, 0.375, 0.375, 0.375, 0.375, 0.25, 0.5, 0.5, 0.5, 0.625, 0.375, 0.625, 0.375, 0.5, 0.5, 0.75, 0.5, 0.875, 0.375, 0.875, 0.375, 0.75, 0.5, 0.125, 0.5, 0.25, 0.375, 0.25, 0.375, 0.125, 0.5, 0.375, 0.5, 0.5, 0.375, 0.5, 0.375, 0.375, 0.5, 0.625, 0.5, 0.75, 0.375, 0.75, 0.375, 0.625, 0.5, 0.875, 0.4375, 1.0, 0.375, 0.875, 0.375, 0.75, 0.375, 0.875, 0.25, 0.875, 0.25, 0.75, 0.375, 0.125, 0.375, 0.25, 0.25, 0.25, 0.25, 0.125, 0.375, 0.375, 0.375, 0.5, 0.25, 0.5, 0.25, 0.375, 0.375, 0.625, 0.375, 0.75, 0.25, 0.75, 0.25, 0.625, 0.375, 0.875, 0.3125, 1.0, 0.25, 0.875, 0.3125, 0.0, 0.375, 0.125, 0.25, 0.125, 0.375, 0.25, 0.375, 0.375, 0.25, 0.375, 0.25, 0.25, 0.375, 0.5, 0.375, 0.625, 0.25, 0.625, 0.25, 0.5, 0.25, 0.125, 0.25, 0.25, 0.125, 0.25, 0.125, 0.125, 0.25, 0.375, 0.25, 0.5, 0.125, 0.5, 0.125, 0.375, 0.25, 0.625, 0.25, 0.75, 0.125, 0.75, 0.125, 0.625, 0.25, 0.875, 0.1875, 1.0, 0.125, 0.875, 0.1875, 0.0, 0.25, 0.125, 0.125, 0.125, 0.25, 0.25, 0.25, 0.375, 0.125, 0.375, 0.125, 0.25, 0.25, 0.5, 0.25, 0.625, 0.125, 0.625, 0.125, 0.5, 0.25, 0.75, 0.25, 0.875, 0.125, 0.875, 0.125, 0.75, 0.125, 0.875, 0.0625, 1.0, 0.0, 0.875, 0.0625, 0.0, 0.125, 0.125, 0.0, 0.125, 0.125, 0.25, 0.125, 0.375, 0.0, 0.375, 0.0, 0.25, 0.125, 0.5, 0.125, 0.625, 0.0, 0.625, 0.0, 0.5, 0.125, 0.75, 0.125, 0.875, 0.0, 0.875, 0.0, 0.75, 0.125, 0.125, 0.125, 0.25, 0.0, 0.25, 0.0, 0.125, 0.125, 0.375, 0.125, 0.5, 0.0, 0.5, 0.0, 0.375, 0.125, 0.625, 0.125, 0.75, 0.0, 0.75, 0.0, 0.625, 1.0, 0.25, 1.0, 0.375, 0.875, 0.375, 0.875, 0.25, 1.0, 0.5, 1.0, 0.625, 0.875, 0.625, 0.875, 0.5, 1.0, 0.75, 1.0, 0.875, 0.875, 0.875, 0.875, 0.75, 1.0, 0.125, 1.0, 0.25, 0.875, 0.25, 0.875, 0.125, 1.0, 0.375, 1.0, 0.5, 0.875, 0.5, 0.875, 0.375, 1.0, 0.625, 1.0, 0.75, 0.875, 0.75, 0.875, 0.625, 1.0, 0.875, 0.9375, 1.0, 0.875, 0.875, 0.9375, 0.0, 1.0, 0.125, 0.875, 0.125, 0.875, 0.125, 0.875, 0.25, 0.75, 0.25, 0.75, 0.125, 0.875, 0.375, 0.875, 0.5, 0.75, 0.5, 0.75, 0.375, 0.875, 0.625, 0.875, 0.75, 0.75, 0.75, 0.75, 0.625, 0.875, 0.875, 0.8125, 1.0, 0.75, 0.875, 0.8125, 0.0, 0.875, 0.125, 0.75, 0.125, 0.875, 0.25, 0.875, 0.375, 0.75, 0.375, 0.75, 0.25, 0.875, 0.5, 0.875, 0.625, 0.75, 0.625, 0.75, 0.5, 0.875, 0.75, 0.875, 0.875, 0.75, 0.875, 0.75, 0.75, 0.75, 0.125, 0.75, 0.25, 0.625, 0.25, 0.625, 0.125, 0.75, 0.375, 0.75, 0.5, 0.625, 0.5, 0.625, 0.375, 0.75, 0.625, 0.75, 0.75, 0.625, 0.75, 0.625, 0.625, 0.75, 0.875, 0.6875, 1.0, 0.625, 0.875, 0.6875, 0.0, 0.75, 0.125, 0.625, 0.125, 0.75, 0.25, 0.75, 0.375, 0.625, 0.375, 0.625, 0.25, 0.75, 0.5, 0.75, 0.625, 0.625, 0.625, 0.625, 0.5, 0.75, 0.75, 0.75, 0.875, 0.625, 0.875, 0.625, 0.75, 0.625, 0.625, 0.625, 0.75, 0.5, 0.75, 0.5, 0.625, 0.625, 0.875, 0.5625, 1.0, 0.5, 0.875, 0.5625, 0.0, 0.625, 0.125, 0.5, 0.125, 0.625, 0.25, 0.625, 0.375, 0.5, 0.375, 0.5, 0.25, 0.625, 0.5, 0.625, 0.625, 0.5, 0.625, 0.5, 0.5, 0.625, 0.75, 0.625, 0.875, 0.5, 0.875, 0.5, 0.75, 0.625, 0.125, 0.625, 0.25, 0.5, 0.25, 0.5, 0.125, 0.625, 0.375, 0.625, 0.5, 0.5, 0.5, 0.5, 0.375, 0.4375, 0.0, 0.5, 0.125, 0.375, 0.125, 0.5, 0.25, 0.5, 0.375, 0.375, 0.375, 0.375, 0.25, 0.5, 0.5, 0.5, 0.625, 0.375, 0.625, 0.375, 0.5, 0.5, 0.75, 0.5, 0.875, 0.375, 0.875, 0.375, 0.75, 0.5, 0.125, 0.5, 0.25, 0.375, 0.25, 0.375, 0.125, 0.5, 0.375, 0.5, 0.5, 0.375, 0.5, 0.375, 0.375, 0.5, 0.625, 0.5, 0.75, 0.375, 0.75, 0.375, 0.625, 0.5, 0.875, 0.4375, 1.0, 0.375, 0.875, 0.375, 0.75, 0.375, 0.875, 0.25, 0.875, 0.25, 0.75, 0.375, 0.125, 0.375, 0.25, 0.25, 0.25, 0.25, 0.125, 0.375, 0.375, 0.375, 0.5, 0.25, 0.5, 0.25, 0.375, 0.375, 0.625, 0.375, 0.75, 0.25, 0.75, 0.25, 0.625, 0.375, 0.875, 0.3125, 1.0, 0.25, 0.875, 0.3125, 0.0, 0.375, 0.125, 0.25, 0.125, 0.375, 0.25, 0.375, 0.375, 0.25, 0.375, 0.25, 0.25, 0.375, 0.5, 0.375, 0.625, 0.25, 0.625, 0.25, 0.5, 0.25, 0.125, 0.25, 0.25, 0.125, 0.25, 0.125, 0.125, 0.25, 0.375, 0.25, 0.5, 0.125, 0.5, 0.125, 0.375, 0.25, 0.625, 0.25, 0.75, 0.125, 0.75, 0.125, 0.625, 0.25, 0.875, 0.1875, 1.0, 0.125, 0.875, 0.1875, 0.0, 0.25, 0.125, 0.125, 0.125, 0.25, 0.25, 0.25, 0.375, 0.125, 0.375, 0.125, 0.25, 0.25, 0.5, 0.25, 0.625, 0.125, 0.625, 0.125, 0.5, 0.25, 0.75, 0.25, 0.875, 0.125, 0.875, 0.125, 0.75, 0.125, 0.875, 0.0625, 1.0, 0.0, 0.875, 0.0625, 0.0, 0.125, 0.125, 0.0, 0.125, 0.125, 0.25, 0.125, 0.375, 0.0, 0.375, 0.0, 0.25, 0.125, 0.5, 0.125, 0.625, 0.0, 0.625, 0.0, 0.5, 0.125, 0.75, 0.125, 0.875, 0.0, 0.875, 0.0, 0.75, 0.125, 0.125, 0.125, 0.25, 0.0, 0.25, 0.0, 0.125, 0.125, 0.375, 0.125, 0.5, 0.0, 0.5, 0.0, 0.375, 0.125, 0.625, 0.125, 0.75, 0.0, 0.75, 0.0, 0.625, 1.0, 0.25, 1.0, 0.375, 0.875, 0.375, 0.875, 0.25, 1.0, 0.5, 1.0, 0.625, 0.875, 0.625, 0.875, 0.5, 1.0, 0.75, 1.0, 0.875, 0.875, 0.875, 0.875, 0.75, 1.0, 0.125, 1.0, 0.25, 0.875, 0.25, 0.875, 0.125, 1.0, 0.375, 1.0, 0.5, 0.875, 0.5, 0.875, 0.375, 1.0, 0.625, 1.0, 0.75, 0.875, 0.75, 0.875, 0.625, 1.0, 0.875, 0.9375, 1.0, 0.875, 0.875, 0.9375, 0.0, 1.0, 0.125, 0.875, 0.125, 0.875, 0.125, 0.875, 0.25, 0.75, 0.25, 0.75, 0.125, 0.875, 0.375, 0.875, 0.5, 0.75, 0.5, 0.75, 0.375, 0.875, 0.625, 0.875, 0.75, 0.75, 0.75, 0.75, 0.625, 0.875, 0.875, 0.8125, 1.0, 0.75, 0.875, 0.8125, 0.0, 0.875, 0.125, 0.75, 0.125, 0.875, 0.25, 0.875, 0.375, 0.75, 0.375, 0.75, 0.25, 0.875, 0.5, 0.875, 0.625, 0.75, 0.625, 0.75, 0.5, 0.875, 0.75, 0.875, 0.875, 0.75, 0.875, 0.75, 0.75])
me_sphere.materials.append(mat_clothes)
me_sphere.materials.append(mat_skin)
me_sphere.materials.append(mat_eyes)
me_sphere.use_remesh_preserve_volume = False
me_sphere.use_remesh_preserve_attributes = False
me_sphere.use_mirror_vertex_groups = False
me_sphere.update()

# ---- objects
ob_enemy = bpy.data.objects.new('Enemy', me_sphere)

# ---- transforms, parenting, visibility, modifiers, constraints
ob_enemy.location = (0.0, 0.0, 0.0)
ob_enemy.rotation_euler = (1.571, -0.0, 0.0)
ob_enemy.lineart.crease_threshold = 0.0
_vg = ob_enemy.vertex_groups.new(name='Bone')
_vg.add([0, 1, 2, 3, 4, 5, 6, 7, 8, 9, 10, 11, 12, 13, 14, 15, 16, 17, 18, 19, 20, 21, 22, 23, 24, 25, 26, 27, 28, 29, 30, 31, 32, 33, 34, 35, 36, 37, 38, 39, 40, 41, 42, 43, 44, 45, 46, 47, 48, 49, 50, 51, 52, 53, 54, 55, 56, 57, 58, 59, 60, 61, 62, 63, 64, 65, 66, 67, 68, 69, 70, 71, 72, 73, 74, 75, 76, 77, 78, 79, 80, 81, 82, 83, 84, 85, 86, 87, 88, 89, 90, 91, 92, 93, 94, 95, 96, 97, 98, 99, 100, 101, 102, 103, 104, 105, 106, 107, 108, 109, 110, 111, 112, 113, 114, 115, 116, 117, 118, 119, 120, 121, 122, 123, 124, 125, 126, 127, 128, 129, 130, 131, 132, 133, 134, 135, 136, 137, 138, 139, 140, 141, 142, 143, 144, 145, 146, 147, 148, 149, 150, 151, 152, 153, 154, 155, 156, 157, 158, 159, 160, 161, 162, 163, 164, 165, 166, 167, 168, 169, 170, 171, 172, 173, 174, 175, 176, 177, 178, 179, 180, 181, 182, 183, 184, 185, 186, 187, 188, 189, 190, 191, 192, 193, 194, 195, 196, 197, 198, 199, 200, 201, 202, 203, 204, 205, 206, 207, 208, 209, 210, 211, 212, 213, 214, 215, 216, 217, 218, 219, 220, 221, 222, 223, 224, 225, 226, 227, 228, 229, 230, 231, 232, 233, 234, 235, 236, 237, 238, 239, 240, 241, 242, 243, 244, 245, 246, 247, 248, 249, 250, 251, 252, 253, 254, 255, 256, 257, 258, 259, 260, 261, 262, 263, 264, 265, 266, 267, 268, 269, 270, 271, 272, 273, 274, 275, 276, 277, 278, 279, 280, 281, 282, 283, 284, 285, 286, 287, 288, 289, 290, 291, 292, 293, 294, 295, 296, 297, 298, 299, 300, 301, 302, 303, 304, 305, 306, 307, 308, 309, 310, 311, 312, 313, 314, 315, 316, 317, 318, 319, 320, 321, 322, 323, 324, 325, 326, 327, 328, 329, 330, 331, 332, 333, 334, 335, 336, 337, 338, 339, 340, 341, 342, 343, 344, 345, 346, 347, 348, 349, 350, 351, 352, 353, 354, 355, 356, 357, 358, 359], 1.0, 'REPLACE')
_m = ob_enemy.modifiers.new('Armature', 'ARMATURE')

# ---- collection membership
col_collection.objects.link(ob_enemy)

# ---- scene / render settings (as saved in the file)
scene.frame_start = 0; scene.frame_end = 45; scene.frame_set(0)
scene.render.engine = 'BLENDER_EEVEE_NEXT'
scene.render.fps = 60
scene.cycles.use_denoising = False
scene.cycles.samples = 128
scene.cycles.sampling_pattern = 'TABULATED_SOBOL'
scene.cycles.use_adaptive_sampling = False
scene.cycles.use_light_tree = False
scene.view_settings.view_transform = 'Filmic'
bpy.context.view_layer.update()

# ---- added for rendering (the .blend has no active camera and no usable light): camera, sun
cam_auto = bpy.data.cameras.new('AutoCamera')
cam_auto.lens = 50.0
cam_auto.sensor_width = 36.0
cam_auto.clip_end = 1000.0
ob_auto_camera = bpy.data.objects.new('AutoCamera', cam_auto)
scene.collection.objects.link(ob_auto_camera)
ob_auto_camera.location = (2.19084, -2.629, 2.70842)
ob_auto_camera.rotation_euler = (1.09748, -7.21219e-08, 0.694738)
scene.camera = ob_auto_camera
light_auto_sun = bpy.data.lights.new('AutoSun', 'SUN')
light_auto_sun.energy = 3.0
light_auto_sun.angle = 0.0523599
ob_auto_sun = bpy.data.objects.new('AutoSun', light_auto_sun)
scene.collection.objects.link(ob_auto_sun)
ob_auto_sun.rotation_euler = (0.872665, 0.174533, 0.523599)
bpy.context.view_layer.update()
